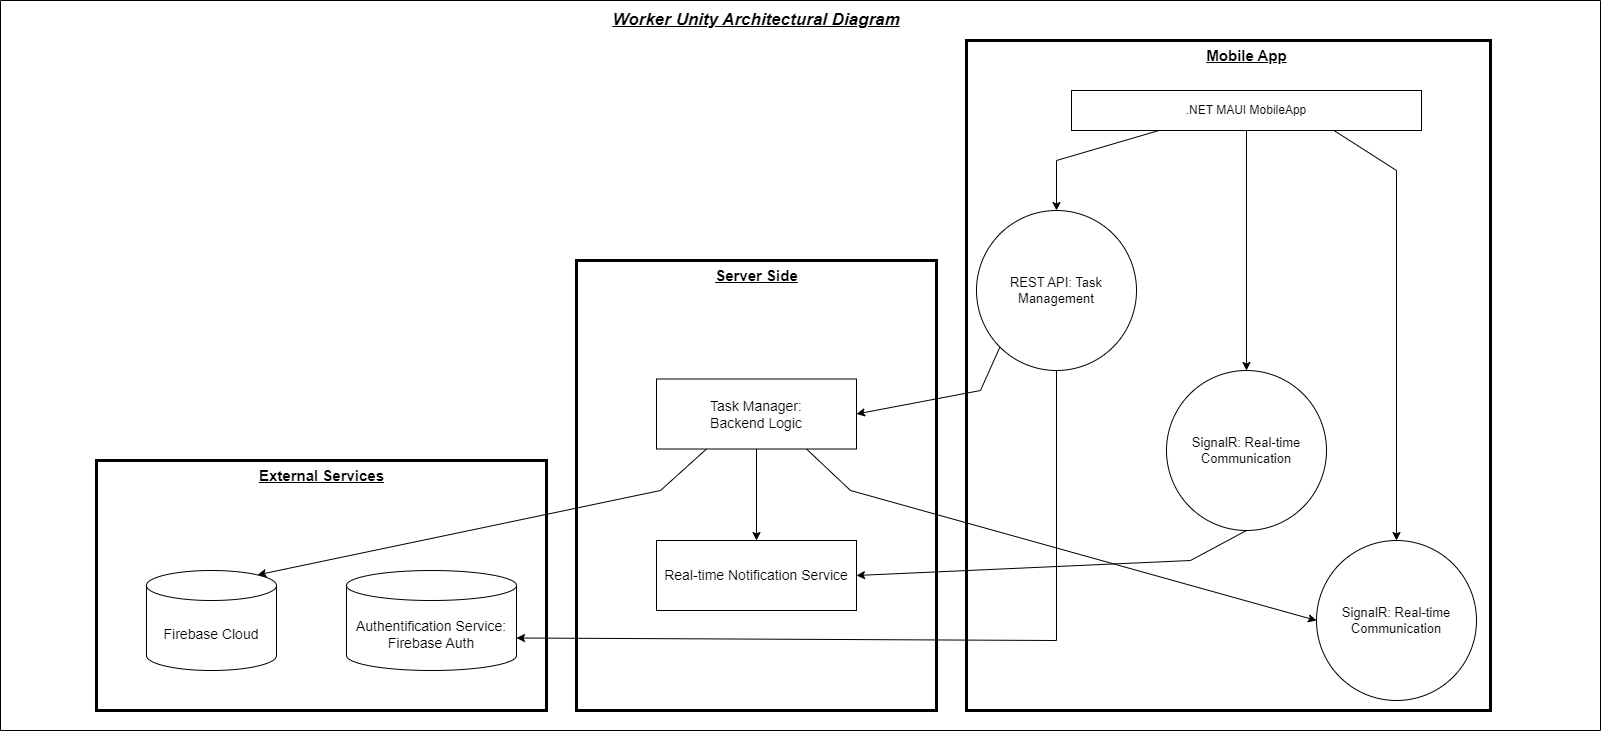

The diagram above was exported from draw.io. Its source (the exported page's mxGraphModel, read from the mxfile embedded in the PNG):
<mxGraphModel dx="3078" dy="1209" grid="1" gridSize="10" guides="1" tooltips="1" connect="1" arrows="1" fold="1" page="1" pageScale="1" pageWidth="1169" pageHeight="827" background="#ffffff" math="0" shadow="0">
  <root>
    <mxCell id="0" />
    <mxCell id="1" parent="0" />
    <mxCell id="PrjyGLrSRMXPHbVJuxs2-16" value="" style="rounded=0;whiteSpace=wrap;html=1;strokeWidth=3;" vertex="1" parent="1">
      <mxGeometry x="286" y="40" width="524" height="670" as="geometry" />
    </mxCell>
    <mxCell id="PrjyGLrSRMXPHbVJuxs2-17" value=".NET MAUI MobileApp" style="rounded=0;whiteSpace=wrap;html=1;" vertex="1" parent="1">
      <mxGeometry x="391" y="90" width="350" height="40" as="geometry" />
    </mxCell>
    <mxCell id="PrjyGLrSRMXPHbVJuxs2-18" value="&lt;font style=&quot;font-size: 13px;&quot;&gt;REST API: Task Management&lt;/font&gt;" style="ellipse;whiteSpace=wrap;html=1;aspect=fixed;" vertex="1" parent="1">
      <mxGeometry x="296" y="210" width="160" height="160" as="geometry" />
    </mxCell>
    <mxCell id="PrjyGLrSRMXPHbVJuxs2-19" value="&lt;font style=&quot;font-size: 13px;&quot;&gt;SignalR: Real-time Communication&lt;/font&gt;" style="ellipse;whiteSpace=wrap;html=1;aspect=fixed;" vertex="1" parent="1">
      <mxGeometry x="486" y="370" width="160" height="160" as="geometry" />
    </mxCell>
    <mxCell id="PrjyGLrSRMXPHbVJuxs2-20" value="&lt;font style=&quot;font-size: 13px;&quot;&gt;SignalR: Real-time Communication&lt;/font&gt;" style="ellipse;whiteSpace=wrap;html=1;aspect=fixed;" vertex="1" parent="1">
      <mxGeometry x="636" y="540" width="160" height="160" as="geometry" />
    </mxCell>
    <mxCell id="PrjyGLrSRMXPHbVJuxs2-22" value="" style="endArrow=classic;html=1;rounded=0;entryX=0.5;entryY=0;entryDx=0;entryDy=0;exitX=0.25;exitY=1;exitDx=0;exitDy=0;" edge="1" parent="1" source="PrjyGLrSRMXPHbVJuxs2-17" target="PrjyGLrSRMXPHbVJuxs2-18">
      <mxGeometry width="50" height="50" relative="1" as="geometry">
        <mxPoint x="706" y="520" as="sourcePoint" />
        <mxPoint x="756" y="470" as="targetPoint" />
        <Array as="points">
          <mxPoint x="376" y="160" />
        </Array>
      </mxGeometry>
    </mxCell>
    <mxCell id="PrjyGLrSRMXPHbVJuxs2-23" value="" style="endArrow=classic;html=1;rounded=0;entryX=0.5;entryY=0;entryDx=0;entryDy=0;exitX=0.5;exitY=1;exitDx=0;exitDy=0;" edge="1" parent="1" source="PrjyGLrSRMXPHbVJuxs2-17" target="PrjyGLrSRMXPHbVJuxs2-19">
      <mxGeometry width="50" height="50" relative="1" as="geometry">
        <mxPoint x="706" y="520" as="sourcePoint" />
        <mxPoint x="756" y="470" as="targetPoint" />
      </mxGeometry>
    </mxCell>
    <mxCell id="PrjyGLrSRMXPHbVJuxs2-24" value="" style="endArrow=classic;html=1;rounded=0;entryX=0.5;entryY=0;entryDx=0;entryDy=0;exitX=0.75;exitY=1;exitDx=0;exitDy=0;" edge="1" parent="1" source="PrjyGLrSRMXPHbVJuxs2-17" target="PrjyGLrSRMXPHbVJuxs2-20">
      <mxGeometry width="50" height="50" relative="1" as="geometry">
        <mxPoint x="706" y="520" as="sourcePoint" />
        <mxPoint x="756" y="470" as="targetPoint" />
        <Array as="points">
          <mxPoint x="716" y="170" />
        </Array>
      </mxGeometry>
    </mxCell>
    <mxCell id="PrjyGLrSRMXPHbVJuxs2-25" value="" style="rounded=0;whiteSpace=wrap;html=1;strokeWidth=3;" vertex="1" parent="1">
      <mxGeometry x="-104" y="260" width="360" height="450" as="geometry" />
    </mxCell>
    <mxCell id="PrjyGLrSRMXPHbVJuxs2-29" value="&lt;span style=&quot;font-size: 14px;&quot;&gt;Real-time Notification Service&lt;/span&gt;" style="rounded=0;whiteSpace=wrap;html=1;" vertex="1" parent="1">
      <mxGeometry x="-24" y="540" width="200" height="70" as="geometry" />
    </mxCell>
    <mxCell id="PrjyGLrSRMXPHbVJuxs2-30" value="" style="rounded=0;whiteSpace=wrap;html=1;strokeWidth=3;" vertex="1" parent="1">
      <mxGeometry x="-584" y="460" width="450" height="250" as="geometry" />
    </mxCell>
    <mxCell id="PrjyGLrSRMXPHbVJuxs2-31" value="&lt;font style=&quot;font-size: 14px;&quot;&gt;Authentification Service: Firebase Auth&lt;/font&gt;" style="shape=cylinder3;whiteSpace=wrap;html=1;boundedLbl=1;backgroundOutline=1;size=15;" vertex="1" parent="1">
      <mxGeometry x="-334" y="570" width="170" height="100" as="geometry" />
    </mxCell>
    <mxCell id="PrjyGLrSRMXPHbVJuxs2-32" value="&lt;font style=&quot;font-size: 14px;&quot;&gt;Firebase Cloud&lt;/font&gt;" style="shape=cylinder3;whiteSpace=wrap;html=1;boundedLbl=1;backgroundOutline=1;size=15;" vertex="1" parent="1">
      <mxGeometry x="-534" y="570" width="130" height="100" as="geometry" />
    </mxCell>
    <mxCell id="PrjyGLrSRMXPHbVJuxs2-33" value="&lt;font style=&quot;font-size: 15px;&quot;&gt;&lt;b&gt;&lt;u&gt;Mobile App&lt;/u&gt;&lt;/b&gt;&lt;/font&gt;" style="text;html=1;align=center;verticalAlign=middle;whiteSpace=wrap;rounded=0;" vertex="1" parent="1">
      <mxGeometry x="498.5" y="40" width="135" height="30" as="geometry" />
    </mxCell>
    <mxCell id="PrjyGLrSRMXPHbVJuxs2-34" value="&lt;span style=&quot;font-size: 15px;&quot;&gt;&lt;b&gt;&lt;u&gt;Server Side&lt;/u&gt;&lt;/b&gt;&lt;/span&gt;" style="text;html=1;align=center;verticalAlign=middle;whiteSpace=wrap;rounded=0;" vertex="1" parent="1">
      <mxGeometry x="8.5" y="260" width="135" height="30" as="geometry" />
    </mxCell>
    <mxCell id="PrjyGLrSRMXPHbVJuxs2-35" value="&lt;font style=&quot;font-size: 15px;&quot;&gt;&lt;b&gt;&lt;u&gt;External Services&lt;/u&gt;&lt;/b&gt;&lt;/font&gt;" style="text;html=1;align=center;verticalAlign=middle;whiteSpace=wrap;rounded=0;" vertex="1" parent="1">
      <mxGeometry x="-426.5" y="460" width="135" height="30" as="geometry" />
    </mxCell>
    <mxCell id="PrjyGLrSRMXPHbVJuxs2-36" value="" style="swimlane;startSize=0;" vertex="1" parent="1">
      <mxGeometry x="-680" width="1600" height="730" as="geometry" />
    </mxCell>
    <mxCell id="PrjyGLrSRMXPHbVJuxs2-37" value="&lt;font size=&quot;1&quot; style=&quot;&quot;&gt;&lt;i style=&quot;&quot;&gt;&lt;b style=&quot;&quot;&gt;&lt;u style=&quot;font-size: 17px;&quot;&gt;Worker Unity Architectural Diagram&lt;/u&gt;&lt;/b&gt;&lt;/i&gt;&lt;/font&gt;" style="text;html=1;align=center;verticalAlign=middle;whiteSpace=wrap;rounded=0;" vertex="1" parent="PrjyGLrSRMXPHbVJuxs2-36">
      <mxGeometry x="605" width="302" height="40" as="geometry" />
    </mxCell>
    <mxCell id="PrjyGLrSRMXPHbVJuxs2-26" value="&lt;font style=&quot;font-size: 14px;&quot;&gt;Task Manager:&lt;/font&gt;&lt;div&gt;&lt;font style=&quot;font-size: 14px;&quot;&gt;Backend Logic&lt;/font&gt;&lt;/div&gt;" style="rounded=0;whiteSpace=wrap;html=1;" vertex="1" parent="PrjyGLrSRMXPHbVJuxs2-36">
      <mxGeometry x="656" y="378.5" width="200" height="70" as="geometry" />
    </mxCell>
    <mxCell id="PrjyGLrSRMXPHbVJuxs2-38" value="" style="endArrow=classic;html=1;rounded=0;entryX=1;entryY=0.5;entryDx=0;entryDy=0;exitX=0;exitY=1;exitDx=0;exitDy=0;" edge="1" parent="1" source="PrjyGLrSRMXPHbVJuxs2-18" target="PrjyGLrSRMXPHbVJuxs2-26">
      <mxGeometry width="50" height="50" relative="1" as="geometry">
        <mxPoint x="90" y="490" as="sourcePoint" />
        <mxPoint x="140" y="440" as="targetPoint" />
        <Array as="points">
          <mxPoint x="300" y="390" />
        </Array>
      </mxGeometry>
    </mxCell>
    <mxCell id="PrjyGLrSRMXPHbVJuxs2-39" value="" style="endArrow=classic;html=1;rounded=0;exitX=0.5;exitY=1;exitDx=0;exitDy=0;entryX=1;entryY=0;entryDx=0;entryDy=67.5;entryPerimeter=0;" edge="1" parent="1" source="PrjyGLrSRMXPHbVJuxs2-18" target="PrjyGLrSRMXPHbVJuxs2-31">
      <mxGeometry width="50" height="50" relative="1" as="geometry">
        <mxPoint x="90" y="490" as="sourcePoint" />
        <mxPoint x="140" y="440" as="targetPoint" />
        <Array as="points">
          <mxPoint x="376" y="640" />
        </Array>
      </mxGeometry>
    </mxCell>
    <mxCell id="PrjyGLrSRMXPHbVJuxs2-40" value="" style="endArrow=classic;html=1;rounded=0;entryX=0.855;entryY=0;entryDx=0;entryDy=4.35;entryPerimeter=0;exitX=0.25;exitY=1;exitDx=0;exitDy=0;" edge="1" parent="1" source="PrjyGLrSRMXPHbVJuxs2-26" target="PrjyGLrSRMXPHbVJuxs2-32">
      <mxGeometry width="50" height="50" relative="1" as="geometry">
        <mxPoint x="90" y="490" as="sourcePoint" />
        <mxPoint x="140" y="440" as="targetPoint" />
        <Array as="points">
          <mxPoint x="-20" y="490" />
        </Array>
      </mxGeometry>
    </mxCell>
    <mxCell id="PrjyGLrSRMXPHbVJuxs2-41" value="" style="endArrow=classic;html=1;rounded=0;entryX=0.5;entryY=0;entryDx=0;entryDy=0;exitX=0.5;exitY=1;exitDx=0;exitDy=0;" edge="1" parent="1" source="PrjyGLrSRMXPHbVJuxs2-26" target="PrjyGLrSRMXPHbVJuxs2-29">
      <mxGeometry width="50" height="50" relative="1" as="geometry">
        <mxPoint x="90" y="490" as="sourcePoint" />
        <mxPoint x="140" y="440" as="targetPoint" />
      </mxGeometry>
    </mxCell>
    <mxCell id="PrjyGLrSRMXPHbVJuxs2-42" value="" style="endArrow=classic;html=1;rounded=0;entryX=0;entryY=0.5;entryDx=0;entryDy=0;exitX=0.75;exitY=1;exitDx=0;exitDy=0;" edge="1" parent="1" source="PrjyGLrSRMXPHbVJuxs2-26" target="PrjyGLrSRMXPHbVJuxs2-20">
      <mxGeometry width="50" height="50" relative="1" as="geometry">
        <mxPoint x="90" y="490" as="sourcePoint" />
        <mxPoint x="140" y="440" as="targetPoint" />
        <Array as="points">
          <mxPoint x="170" y="490" />
        </Array>
      </mxGeometry>
    </mxCell>
    <mxCell id="PrjyGLrSRMXPHbVJuxs2-43" value="" style="endArrow=classic;html=1;rounded=0;entryX=1;entryY=0.5;entryDx=0;entryDy=0;exitX=0.5;exitY=1;exitDx=0;exitDy=0;" edge="1" parent="1" source="PrjyGLrSRMXPHbVJuxs2-19" target="PrjyGLrSRMXPHbVJuxs2-29">
      <mxGeometry width="50" height="50" relative="1" as="geometry">
        <mxPoint x="90" y="490" as="sourcePoint" />
        <mxPoint x="140" y="440" as="targetPoint" />
        <Array as="points">
          <mxPoint x="510" y="560" />
        </Array>
      </mxGeometry>
    </mxCell>
  </root>
</mxGraphModel>